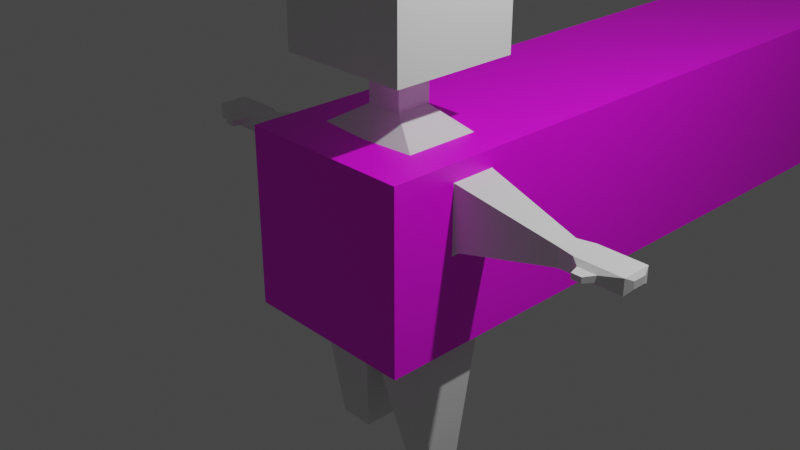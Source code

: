 # Source: ramp.blend  (saved by Blender 2.91.10; exported with 4.5.12 LTS)
import bpy
from mathutils import Matrix  # noqa: F401  (used for matrix-valued properties, if any)

bpy.ops.wm.read_factory_settings(use_empty=True)
scene = bpy.context.scene
scene.name = 'Scene'

# ---- collections
col_collection = bpy.data.collections.new('Collection'); scene.collection.children.link(col_collection)

# ---- images (referenced by path relative to the original .blend; pixels are not part of the script)
import os
ASSET_DIR = os.environ.get("B2B_ASSET_DIR", "")  # directory of the original .blend (textures are referenced by path, not embedded)
HERE = os.path.dirname(os.path.abspath(__file__))  # packed textures are extracted next to this script under _unpacked/

def load_image(name, relpath, width, height, colorspace="sRGB"):
    """Load a texture the original file referenced (path relative to the .blend, or extracted next to this script)."""
    p = next((c for c in (os.path.join(HERE, relpath), os.path.join(ASSET_DIR, relpath)) if relpath and os.path.exists(c)), "")
    if p:
        img = bpy.data.images.load(p, check_existing=True)
        img.name = name
    else:  # same state as the original file: an image datablock whose file is absent (Cycles renders it pink)
        img = bpy.data.images.new(name, width, height)
        img.source = "FILE"
        img.filepath = "//" + (relpath or name)
    img.colorspace_settings.name = colorspace
    return img
img_tileset_png = load_image('tileset.png', 'tileset.png', 1024, 1024, 'sRGB')

# ---- materials (node trees are filled in below, after node groups)
mat_ramp_mat = bpy.data.materials.new('ramp_mat')
mat_ramp_mat.use_transparent_shadow = False
mat_floor_mat = bpy.data.materials.new('floor_mat')
mat_floor_mat.use_transparent_shadow = False
mat_train_mat = bpy.data.materials.new('train_mat')
mat_train_mat.use_transparent_shadow = False

# ---- material node trees
mat_ramp_mat.use_nodes = True; mat_ramp_mat.node_tree.nodes.clear()
_N = mat_ramp_mat.node_tree.nodes; _L = mat_ramp_mat.node_tree.links
n0 = _N.new('ShaderNodeBsdfPrincipled'); n0.name = 'Principled BSDF'; n0.location = (10, 300)
n0.distribution = 'GGX'
n0.subsurface_method = 'BURLEY'
n0.inputs[3].default_value = 1.45
n0.inputs[27].default_value = (0.0, 0.0, 0.0, 1.0)
n0.inputs[28].default_value = 1.0
n1 = _N.new('ShaderNodeOutputMaterial'); n1.name = 'Material Output'; n1.location = (300, 300)
n2 = _N.new('ShaderNodeTexImage'); n2.name = 'Textura de imagem'; n2.location = (-280, 280)
n2.image = img_tileset_png
_L.new(n0.outputs[0], n1.inputs[0])
_L.new(n2.outputs[0], n0.inputs[0])
n1.is_active_output = True
mat_floor_mat.use_nodes = True; mat_floor_mat.node_tree.nodes.clear()
_N = mat_floor_mat.node_tree.nodes; _L = mat_floor_mat.node_tree.links
n0 = _N.new('ShaderNodeBsdfPrincipled'); n0.name = 'Principled BSDF'; n0.location = (10, 300)
n0.distribution = 'GGX'
n0.subsurface_method = 'BURLEY'
n0.inputs[3].default_value = 1.45
n0.inputs[27].default_value = (0.0, 0.0, 0.0, 1.0)
n0.inputs[28].default_value = 1.0
n1 = _N.new('ShaderNodeOutputMaterial'); n1.name = 'Material Output'; n1.location = (300, 300)
n2 = _N.new('ShaderNodeTexImage'); n2.name = 'Textura de imagem'; n2.location = (-280, 280)
n2.image = img_tileset_png
_L.new(n0.outputs[0], n1.inputs[0])
_L.new(n2.outputs[0], n0.inputs[0])
n1.is_active_output = True
mat_train_mat.use_nodes = True; mat_train_mat.node_tree.nodes.clear()
_N = mat_train_mat.node_tree.nodes; _L = mat_train_mat.node_tree.links
n0 = _N.new('ShaderNodeBsdfPrincipled'); n0.name = 'Principled BSDF'; n0.location = (10, 300)
n0.distribution = 'GGX'
n0.subsurface_method = 'BURLEY'
n0.inputs[3].default_value = 1.45
n0.inputs[27].default_value = (0.0, 0.0, 0.0, 1.0)
n0.inputs[28].default_value = 1.0
n1 = _N.new('ShaderNodeOutputMaterial'); n1.name = 'Material Output'; n1.location = (300, 300)
n2 = _N.new('ShaderNodeTexImage'); n2.name = 'Textura de imagem'; n2.location = (-280, 280)
n2.image = img_tileset_png
_L.new(n0.outputs[0], n1.inputs[0])
_L.new(n2.outputs[0], n0.inputs[0])
n1.is_active_output = True

# ---- world
world_world = bpy.data.worlds.new('World'); scene.world = world_world
world_world.use_nodes = True; world_world.node_tree.nodes.clear()
_N = world_world.node_tree.nodes; _L = world_world.node_tree.links
n0 = _N.new('ShaderNodeOutputWorld'); n0.name = 'World Output'; n0.location = (300, 300)
n1 = _N.new('ShaderNodeBackground'); n1.name = 'Background'; n1.location = (10, 300)
n1.inputs[0].default_value = (0.05088, 0.05088, 0.05088, 1.0)
_L.new(n1.outputs[0], n0.inputs[0])
n0.is_active_output = True
world_world.color = (0.05088, 0.05088, 0.05088)
world_world.use_sun_shadow = False
world_world.sun_shadow_jitter_overblur = 0.0

# ---- cameras
cam_camera = bpy.data.cameras.new('Camera')
cam_camera.clip_end = 100.0
cam_camera.ortho_scale = 7.314

# ---- lights
light_light = bpy.data.lights.new('Light', 'POINT')
light_light.transmission_factor = 0.0
light_light.energy = 1000.0
light_light.shadow_soft_size = 0.1
light_light.shadow_maximum_resolution = 0.006
light_light.use_absolute_resolution = True

# ---- meshes
me_cubo = bpy.data.meshes.new('Cubo')
me_cubo.from_pydata([(-0.5, -0.5, -0.5), (-0.5, -0.5, 0.5), (-0.5, 0.5, -0.5), (0.5, -0.5, -0.5), (0.5, -0.5, 0.5), (0.5, 0.5, -0.5)], [], [(0, 1, 2), (3, 5, 4), (3, 4, 1, 0), (2, 5, 3, 0), (2, 1, 4, 5)])
_uv = me_cubo.uv_layers.new(name='Mapa UV')
_uv.uv.foreach_set('vector', [0.125, 0.9375, 0.1875, 0.9375, 0.125, 1.0, 0.125, 0.9375, 0.125, 1.0, 0.1875, 0.9375, 0.375, 0.75, 0.625, 0.75, 0.625, 1.0, 0.375, 1.0, 0.0625, 0.9375, 0.125, 0.9375, 0.125, 1.0, 0.0625, 1.0, 0.0625, 0.9375, 0.0625, 1.0, 0.125, 1.0, 0.125, 0.9375])
me_cubo.materials.append(mat_ramp_mat)
me_cubo.use_remesh_fix_poles = True
me_cubo.use_remesh_preserve_attributes = False
me_cubo.use_mirror_vertex_groups = False
me_cubo.update()
me_cubo_001 = bpy.data.meshes.new('Cubo.001')
me_cubo_001.from_pydata([(-0.5, -0.5, -0.5), (-0.5, -0.5, 0.5), (-0.5, 0.5, -0.5), (-0.5, 0.5, 0.5), (0.5, -0.5, -0.5), (0.5, -0.5, 0.5), (0.5, 0.5, -0.5), (0.5, 0.5, 0.5)], [], [(0, 1, 3, 2), (2, 3, 7, 6), (6, 7, 5, 4), (4, 5, 1, 0), (2, 6, 4, 0), (7, 3, 1, 5)])
_uv = me_cubo_001.uv_layers.new(name='Mapa UV')
_uv.uv.foreach_set('vector', [0.0625, 0.9375, 0.0625, 1.0, 0.0, 1.0, 0.0, 0.9375, 0.0, 1.0, 0.0, 0.9375, 0.0625, 0.9375, 0.0625, 1.0, 0.0625, 1.0, 0.0, 1.0, 0.0, 0.9375, 0.0625, 0.9375, 0.0625, 1.0, 0.0, 1.0, 0.0, 0.9375, 0.0625, 0.9375, 0.0, 0.9375, 0.0625, 0.9375, 0.0625, 1.0, 0.0, 1.0, 0.0625, 1.0, 0.0, 1.0, 0.0, 0.9375, 0.0625, 0.9375])
me_cubo_001.materials.append(mat_floor_mat)
me_cubo_001.use_remesh_fix_poles = True
me_cubo_001.use_remesh_preserve_attributes = False
me_cubo_001.use_mirror_vertex_groups = False
me_cubo_001.update()
me_cubo_002 = bpy.data.meshes.new('Cubo.002')
me_cubo_002.from_pydata([(-1.0, -1.0, -1.0), (-1.0, -1.0, 1.0), (-1.0, 16.0, -1.0), (-1.0, 16.0, 1.0), (1.0, -1.0, -1.0), (1.0, -1.0, 1.0), (1.0, 16.0, -1.0), (1.0, 16.0, 1.0), (0.0, 16.0, -1.0), (0.0, 16.0, 1.0), (0.0, -1.0, -1.0), (0.0, -1.0, 1.0), (-1.0, 0.0, -1.0), (-1.0, 0.0, 1.0), (1.0, 0.0, -1.0), (1.0, 0.0, 1.0), (0.0, 0.0, 1.0), (0.0, 0.0, -1.0), (-1.0, -1.0, 0.0), (-1.0, 16.0, 0.0), (1.0, 16.0, 0.0), (1.0, -1.0, 0.0), (0.0, -1.0, 0.0), (1.0, 0.0, 0.0), (-1.0, 0.0, 0.0), (-1.0, 17.0, 0.0), (-1.0, 17.0, -1.0), (0.0, 17.0, -1.0), (0.0, 17.0, 1.0), (1.0, 17.0, 1.0), (1.0, 17.0, 0.0), (1.0, 17.0, -1.0), (-1.0, 17.0, 1.0), (0.0, 17.0, 0.0)], [], [(24, 13, 3, 19), (8, 2, 26, 27), (23, 15, 5, 21), (22, 11, 1, 18), (17, 14, 4, 10), (16, 13, 1, 11), (15, 16, 11, 5), (12, 17, 10, 0), (21, 5, 11, 22), (20, 6, 31, 30), (2, 8, 17, 12), (7, 9, 16, 15), (9, 3, 13, 16), (8, 6, 14, 17), (20, 7, 15, 23), (18, 1, 13, 24), (0, 18, 24, 12), (6, 20, 23, 14), (6, 8, 27, 31), (4, 21, 22, 10), (10, 22, 18, 0), (14, 23, 21, 4), (7, 20, 30, 29), (12, 24, 19, 2), (33, 28, 29, 30), (25, 32, 28, 33), (26, 25, 33, 27), (27, 33, 30, 31), (3, 9, 28, 32), (19, 3, 32, 25), (9, 7, 29, 28), (2, 19, 25, 26)])
_uv = me_cubo_002.uv_layers.new(name='Mapa UV')
_uv.uv.foreach_set('vector', [0.375, 0.875, 0.375, 0.9375, 0.3125, 0.9375, 0.3125, 0.875, 0.6124, 0.4069, 0.4133, 0.4069, 0.4133, 0.4069, 0.6124, 0.4069, 0.1875, 0.875, 0.1875, 0.9375, 0.125, 0.9375, 0.125, 0.875, 0.0625, 0.875, 0.0625, 0.9375, -3.725e-09, 0.9375, 0.0, 0.875, 0.8133, -0.3931, 1.012, -0.3931, 1.012, -0.194, 0.8133, -0.194, 0.6124, 0.2069, 0.6124, 0.406, 0.4133, 0.406, 0.4133, 0.2069, 0.8124, 0.006942, 0.8124, 0.206, 0.6133, 0.206, 0.6133, 0.006942, 0.01333, 0.006942, 0.2124, 0.006942, 0.2124, 0.206, 0.01333, 0.206, 0.125, 0.875, 0.125, 0.9375, 0.0625, 0.9375, 0.0625, 0.875, 0.375, 0.875, 0.375, 0.8125, 0.4375, 0.8125, 0.4375, 0.875, 0.4133, 0.4069, 0.6124, 0.4069, 0.6124, 0.606, 0.4133, 0.606, 0.4124, 0.406, 0.2133, 0.406, 0.2133, 0.2069, 0.4124, 0.2069, 0.4124, 0.206, 0.2133, 0.206, 0.2133, 0.006942, 0.4124, 0.006942, 0.6124, 0.006942, 0.6124, 0.206, 0.4133, 0.206, 0.4133, 0.006942, 0.375, 0.875, 0.375, 0.9375, 0.3125, 0.9375, 0.3125, 0.875, 0.4375, 0.875, 0.4375, 0.9375, 0.375, 0.9375, 0.375, 0.875, 0.4375, 0.8125, 0.4375, 0.875, 0.375, 0.875, 0.375, 0.8125, 0.375, 0.8125, 0.375, 0.875, 0.3125, 0.875, 0.3125, 0.8125, 0.6124, 0.206, 0.6124, 0.006942, 0.6124, 0.006942, 0.6124, 0.206, 0.125, 0.8125, 0.125, 0.875, 0.0625, 0.875, 0.0625, 0.8125, 0.0625, 0.8125, 0.0625, 0.875, 0.0, 0.875, 0.0, 0.8125, 0.1875, 0.8125, 0.1875, 0.875, 0.125, 0.875, 0.125, 0.8125, 0.375, 0.9375, 0.375, 0.875, 0.4375, 0.875, 0.4375, 0.9375, 0.375, 0.8125, 0.375, 0.875, 0.3125, 0.875, 0.3125, 0.8125, 0.0625, 0.75, 0.0625, 0.8125, 0.0, 0.8125, -3.725e-09, 0.75, 0.125, 0.75, 0.125, 0.8125, 0.0625, 0.8125, 0.0625, 0.75, 0.125, 0.6875, 0.125, 0.75, 0.0625, 0.75, 0.0625, 0.6875, 0.0625, 0.6875, 0.0625, 0.75, 1.49e-08, 0.75, -1.49e-08, 0.6875, 0.2133, 0.206, 0.4124, 0.206, 0.4124, 0.206, 0.2133, 0.206, 0.1875, 0.875, 0.1875, 0.9375, 0.125, 0.9375, 0.125, 0.875, 0.2133, 0.406, 0.4124, 0.406, 0.4124, 0.406, 0.2133, 0.406, 0.1875, 0.8125, 0.1875, 0.875, 0.125, 0.875, 0.125, 0.8125])
me_cubo_002.materials.append(mat_train_mat)
me_cubo_002.use_remesh_fix_poles = True
me_cubo_002.use_remesh_preserve_attributes = False
me_cubo_002.use_mirror_vertex_groups = False
me_cubo_002.update()
me_cubo_003 = bpy.data.meshes.new('Cubo.003')
me_cubo_003.from_pydata([(0.7118, -0.4736, -1.0), (0.6822, -0.4736, 0.9479), (0.7118, 0.4736, -1.0), (0.6822, 0.4736, 0.9479), (0.2059, 0.1993, 1.24), (0.2059, -0.1993, 1.24), (0.2059, 0.1993, 1.532), (0.2059, -0.1993, 1.532), (0.7529, 0.7288, 1.74), (0.7529, -0.7288, 1.74), (0.7529, 0.7288, 3.005), (0.7529, -0.7288, 3.005), (0.4794, 0.4641, 3.247), (0.4794, -0.4641, 3.247), (0.1238, 0.1198, 3.339), (0.1238, -0.1198, 3.339), (1.012, 0.2538, 0.7991), (1.012, 0.2538, 0.09283), (1.012, -0.2538, 0.09283), (1.012, -0.2538, 0.7991), (2.129, 0.1195, 0.5307), (2.129, 0.1195, 0.3233), (2.129, -0.1195, 0.3233), (2.129, -0.1195, 0.5307), (0.7021, -0.1914, -2.623), (0.7021, 0.1914, -2.623), (0.2979, -0.1914, -2.623), (0.2979, 0.1914, -2.623), (-0.1238, 0.1198, 3.339), (-0.1238, -0.1198, 3.339), (2.3, 0.1954, 0.514), (2.3, 0.1954, 0.34), (2.3, -0.1358, 0.34), (2.3, -0.1358, 0.514), (2.838, 0.1954, 0.514), (2.838, 0.1954, 0.34), (2.838, -0.1358, 0.34), (2.838, -0.1358, 0.514), (2.875, 0.1066, 0.4673), (2.875, 0.1066, 0.3867), (2.875, -0.04697, 0.3867), (2.875, -0.04697, 0.4673), (2.383, -0.1816, 0.4613), (2.383, -0.1816, 0.3927), (2.595, -0.1816, 0.4613), (2.595, -0.1816, 0.3927), (2.41, -0.2942, 0.4576), (2.41, -0.2942, 0.3964), (2.522, -0.2942, 0.4576), (2.522, -0.2942, 0.3964), (-0.7118, -0.4736, -1.0), (-0.6822, -0.4736, 0.9479), (-0.7118, 0.4736, -1.0), (-0.6822, 0.4736, 0.9479), (-0.2059, 0.1993, 1.24), (-0.2059, -0.1993, 1.24), (-0.2059, 0.1993, 1.532), (-0.2059, -0.1993, 1.532), (-0.7529, 0.7288, 1.74), (-0.7529, -0.7288, 1.74), (-0.7529, 0.7288, 3.005), (-0.7529, -0.7288, 3.005), (-0.4794, 0.4641, 3.247), (-0.4794, -0.4641, 3.247), (-0.1238, 0.1198, 3.339), (-0.1238, -0.1198, 3.339), (-1.012, 0.2538, 0.7991), (-1.012, 0.2538, 0.09283), (-1.012, -0.2538, 0.09283), (-1.012, -0.2538, 0.7991), (-2.129, 0.1195, 0.5307), (-2.129, 0.1195, 0.3233), (-2.129, -0.1195, 0.3233), (-2.129, -0.1195, 0.5307), (-0.7021, -0.1914, -2.623), (-0.7021, 0.1914, -2.623), (-0.2979, -0.1914, -2.623), (-0.2979, 0.1914, -2.623), (0.1238, 0.1198, 3.339), (0.1238, -0.1198, 3.339), (0.0, 0.4736, -1.0), (0.0, 0.4736, 1.0), (0.0, -0.4736, -1.0), (0.0, -0.4736, 1.0), (0.0, 0.1993, 1.24), (0.0, -0.1993, 1.24), (0.0, 0.1993, 1.532), (0.0, -0.1993, 1.532), (0.0, 0.7288, 1.74), (0.0, -0.7288, 1.74), (0.0, 0.7288, 3.005), (0.0, -0.7288, 3.005), (0.0, 0.4641, 3.247), (0.0, -0.4641, 3.247), (0.0, 0.1198, 3.339), (0.0, -0.1198, 3.339), (-2.3, 0.1954, 0.514), (-2.3, 0.1954, 0.34), (-2.3, -0.1358, 0.34), (-2.3, -0.1358, 0.514), (-2.838, 0.1954, 0.514), (-2.838, 0.1954, 0.34), (-2.838, -0.1358, 0.34), (-2.838, -0.1358, 0.514), (-2.875, 0.1066, 0.4673), (-2.875, 0.1066, 0.3867), (-2.875, -0.04697, 0.3867), (-2.875, -0.04697, 0.4673), (-2.383, -0.1816, 0.4613), (-2.383, -0.1816, 0.3927), (-2.595, -0.1816, 0.4613), (-2.595, -0.1816, 0.3927), (-2.41, -0.2942, 0.4576), (-2.41, -0.2942, 0.3964), (-2.522, -0.2942, 0.4576), (-2.522, -0.2942, 0.3964)], [], [(80, 81, 3, 2), (1, 0, 18, 19), (0, 82, 26, 24), (5, 4, 6, 7), (1, 3, 4, 5), (83, 1, 5, 85), (87, 7, 9, 89), (85, 5, 7, 87), (9, 8, 10, 11), (7, 6, 8, 9), (11, 10, 12, 13), (89, 9, 11, 91), (93, 13, 15, 95), (91, 11, 13, 93), (13, 12, 14, 15), (18, 22, 23, 19), (0, 2, 17, 18), (3, 1, 19, 16), (2, 3, 16, 17), (19, 23, 20, 16), (17, 21, 22, 18), (17, 16, 20, 21), (12, 92, 94, 14), (14, 94, 95, 15), (10, 90, 92, 12), (8, 88, 90, 10), (6, 86, 88, 8), (4, 84, 86, 6), (3, 81, 84, 4), (0, 1, 83, 82), (27, 25, 24, 26), (80, 2, 25, 27), (2, 0, 24, 25), (82, 80, 27, 26), (28, 29, 95, 94), (23, 22, 32, 33), (22, 21, 31, 32), (20, 23, 33, 30), (21, 20, 30, 31), (33, 32, 43, 42), (32, 31, 35, 36), (30, 33, 37, 34), (31, 30, 34, 35), (36, 35, 39, 40), (34, 37, 41, 38), (35, 34, 38, 39), (37, 36, 40, 41), (39, 38, 41, 40), (43, 45, 49, 47), (37, 33, 42, 44), (32, 36, 45, 43), (36, 37, 44, 45), (46, 47, 49, 48), (45, 44, 48, 49), (44, 42, 46, 48), (42, 43, 47, 46), (80, 52, 53, 81), (51, 69, 68, 50), (50, 74, 76, 82), (55, 57, 56, 54), (51, 55, 54, 53), (83, 85, 55, 51), (87, 89, 59, 57), (85, 87, 57, 55), (59, 61, 60, 58), (57, 59, 58, 56), (61, 63, 62, 60), (89, 91, 61, 59), (93, 95, 65, 63), (91, 93, 63, 61), (63, 65, 64, 62), (68, 69, 73, 72), (50, 68, 67, 52), (53, 66, 69, 51), (52, 67, 66, 53), (69, 66, 70, 73), (67, 68, 72, 71), (67, 71, 70, 66), (62, 64, 94, 92), (64, 65, 95, 94), (60, 62, 92, 90), (58, 60, 90, 88), (56, 58, 88, 86), (54, 56, 86, 84), (53, 54, 84, 81), (50, 82, 83, 51), (77, 76, 74, 75), (80, 77, 75, 52), (52, 75, 74, 50), (82, 76, 77, 80), (78, 94, 95, 79), (73, 99, 98, 72), (72, 98, 97, 71), (70, 96, 99, 73), (71, 97, 96, 70), (99, 108, 109, 98), (98, 102, 101, 97), (96, 100, 103, 99), (97, 101, 100, 96), (102, 106, 105, 101), (100, 104, 107, 103), (101, 105, 104, 100), (103, 107, 106, 102), (105, 106, 107, 104), (109, 113, 115, 111), (103, 110, 108, 99), (98, 109, 111, 102), (102, 111, 110, 103), (112, 114, 115, 113), (111, 115, 114, 110), (110, 114, 112, 108), (108, 112, 113, 109)])
_uv = me_cubo_003.uv_layers.new(name='Mapa UV')
_uv.uv.foreach_set('vector', [0.375, 0.375, 0.625, 0.375, 0.625, 0.5, 0.375, 0.5, 0.625, 0.75, 0.375, 0.75, 0.375, 0.75, 0.625, 0.75, 0.375, 0.75, 0.375, 0.875, 0.375, 0.875, 0.375, 0.75, 0.625, 0.75, 0.625, 0.5, 0.625, 0.5, 0.625, 0.75, 0.625, 0.75, 0.625, 0.5, 0.625, 0.5, 0.625, 0.75, 0.625, 0.875, 0.625, 0.75, 0.625, 0.75, 0.625, 0.875, 0.625, 0.875, 0.625, 0.75, 0.625, 0.75, 0.625, 0.875, 0.625, 0.875, 0.625, 0.75, 0.625, 0.75, 0.625, 0.875, 0.625, 0.75, 0.625, 0.5, 0.625, 0.5, 0.625, 0.75, 0.625, 0.75, 0.625, 0.5, 0.625, 0.5, 0.625, 0.75, 0.625, 0.75, 0.625, 0.5, 0.625, 0.5, 0.625, 0.75, 0.625, 0.875, 0.625, 0.75, 0.625, 0.75, 0.625, 0.875, 0.625, 0.875, 0.625, 0.75, 0.625, 0.75, 0.625, 0.875, 0.625, 0.875, 0.625, 0.75, 0.625, 0.75, 0.625, 0.875, 0.625, 0.75, 0.625, 0.5, 0.625, 0.5, 0.625, 0.75, 0.375, 0.75, 0.0, 0.0, 0.0, 0.0, 0.625, 0.75, 0.375, 0.75, 0.375, 0.5, 0.375, 0.5, 0.375, 0.75, 0.625, 0.5, 0.625, 0.75, 0.625, 0.75, 0.625, 0.5, 0.375, 0.5, 0.625, 0.5, 0.625, 0.5, 0.375, 0.5, 0.625, 0.75, 0.0, 0.0, 0.0, 0.0, 0.625, 0.5, 0.375, 0.5, 0.0, 0.0, 0.0, 0.0, 0.375, 0.75, 0.375, 0.5, 0.625, 0.5, 0.0, 0.0, 0.0, 0.0, 0.625, 0.5, 0.625, 0.375, 0.625, 0.375, 0.625, 0.5, 0.625, 0.5, 0.75, 0.5, 0.75, 0.75, 0.625, 0.75, 0.625, 0.5, 0.625, 0.375, 0.625, 0.375, 0.625, 0.5, 0.625, 0.5, 0.625, 0.375, 0.625, 0.375, 0.625, 0.5, 0.625, 0.5, 0.625, 0.375, 0.625, 0.375, 0.625, 0.5, 0.625, 0.5, 0.625, 0.375, 0.625, 0.375, 0.625, 0.5, 0.625, 0.5, 0.625, 0.375, 0.625, 0.375, 0.625, 0.5, 0.375, 0.75, 0.625, 0.75, 0.625, 0.875, 0.375, 0.875, 0.25, 0.5, 0.375, 0.5, 0.375, 0.75, 0.25, 0.75, 0.375, 0.375, 0.375, 0.5, 0.375, 0.5, 0.375, 0.375, 0.375, 0.5, 0.375, 0.75, 0.375, 0.75, 0.375, 0.5, 0.25, 0.75, 0.25, 0.5, 0.25, 0.5, 0.25, 0.75, 0.625, 0.5, 0.625, 0.75, 0.75, 0.75, 0.75, 0.5, 0.0, 0.0, 0.0, 0.0, 0.0, 0.0, 0.0, 0.0, 0.0, 0.0, 0.0, 0.0, 0.0, 0.0, 0.0, 0.0, 0.0, 0.0, 0.0, 0.0, 0.0, 0.0, 0.0, 0.0, 0.0, 0.0, 0.0, 0.0, 0.0, 0.0, 0.0, 0.0, 0.0, 0.0, 0.0, 0.0, 0.0, 0.0, 0.0, 0.0, 0.0, 0.0, 0.0, 0.0, 0.0, 0.0, 0.0, 0.0, 0.0, 0.0, 0.0, 0.0, 0.0, 0.0, 0.0, 0.0, 0.0, 0.0, 0.0, 0.0, 0.0, 0.0, 0.0, 0.0, 0.0, 0.0, 0.0, 0.0, 0.0, 0.0, 0.0, 0.0, 0.0, 0.0, 0.0, 0.0, 0.0, 0.0, 0.0, 0.0, 0.0, 0.0, 0.0, 0.0, 0.0, 0.0, 0.0, 0.0, 0.0, 0.0, 0.0, 0.0, 0.0, 0.0, 0.0, 0.0, 0.0, 0.0, 0.0, 0.0, 0.0, 0.0, 0.0, 0.0, 0.0, 0.0, 0.0, 0.0, 0.0, 0.0, 0.0, 0.0, 0.0, 0.0, 0.0, 0.0, 0.0, 0.0, 0.0, 0.0, 0.0, 0.0, 0.0, 0.0, 0.0, 0.0, 0.0, 0.0, 0.0, 0.0, 0.0, 0.0, 0.0, 0.0, 0.0, 0.0, 0.0, 0.0, 0.0, 0.0, 0.0, 0.0, 0.0, 0.0, 0.0, 0.0, 0.0, 0.0, 0.0, 0.0, 0.0, 0.0, 0.0, 0.0, 0.0, 0.0, 0.0, 0.0, 0.0, 0.0, 0.0, 0.0, 0.0, 0.0, 0.0, 0.0, 0.0, 0.0, 0.375, 0.375, 0.375, 0.5, 0.625, 0.5, 0.625, 0.375, 0.625, 0.75, 0.625, 0.75, 0.375, 0.75, 0.375, 0.75, 0.375, 0.75, 0.375, 0.75, 0.375, 0.875, 0.375, 0.875, 0.625, 0.75, 0.625, 0.75, 0.625, 0.5, 0.625, 0.5, 0.625, 0.75, 0.625, 0.75, 0.625, 0.5, 0.625, 0.5, 0.625, 0.875, 0.625, 0.875, 0.625, 0.75, 0.625, 0.75, 0.625, 0.875, 0.625, 0.875, 0.625, 0.75, 0.625, 0.75, 0.625, 0.875, 0.625, 0.875, 0.625, 0.75, 0.625, 0.75, 0.625, 0.75, 0.625, 0.75, 0.625, 0.5, 0.625, 0.5, 0.625, 0.75, 0.625, 0.75, 0.625, 0.5, 0.625, 0.5, 0.625, 0.75, 0.625, 0.75, 0.625, 0.5, 0.625, 0.5, 0.625, 0.875, 0.625, 0.875, 0.625, 0.75, 0.625, 0.75, 0.625, 0.875, 0.625, 0.875, 0.625, 0.75, 0.625, 0.75, 0.625, 0.875, 0.625, 0.875, 0.625, 0.75, 0.625, 0.75, 0.625, 0.75, 0.625, 0.75, 0.625, 0.5, 0.625, 0.5, 0.375, 0.75, 0.625, 0.75, 0.0, 0.0, 0.0, 0.0, 0.375, 0.75, 0.375, 0.75, 0.375, 0.5, 0.375, 0.5, 0.625, 0.5, 0.625, 0.5, 0.625, 0.75, 0.625, 0.75, 0.375, 0.5, 0.375, 0.5, 0.625, 0.5, 0.625, 0.5, 0.625, 0.75, 0.625, 0.5, 0.0, 0.0, 0.0, 0.0, 0.375, 0.5, 0.375, 0.75, 0.0, 0.0, 0.0, 0.0, 0.375, 0.5, 0.0, 0.0, 0.0, 0.0, 0.625, 0.5, 0.625, 0.5, 0.625, 0.5, 0.625, 0.375, 0.625, 0.375, 0.625, 0.5, 0.625, 0.75, 0.75, 0.75, 0.75, 0.5, 0.625, 0.5, 0.625, 0.5, 0.625, 0.375, 0.625, 0.375, 0.625, 0.5, 0.625, 0.5, 0.625, 0.375, 0.625, 0.375, 0.625, 0.5, 0.625, 0.5, 0.625, 0.375, 0.625, 0.375, 0.625, 0.5, 0.625, 0.5, 0.625, 0.375, 0.625, 0.375, 0.625, 0.5, 0.625, 0.5, 0.625, 0.375, 0.625, 0.375, 0.375, 0.75, 0.375, 0.875, 0.625, 0.875, 0.625, 0.75, 0.25, 0.5, 0.25, 0.75, 0.375, 0.75, 0.375, 0.5, 0.375, 0.375, 0.375, 0.375, 0.375, 0.5, 0.375, 0.5, 0.375, 0.5, 0.375, 0.5, 0.375, 0.75, 0.375, 0.75, 0.25, 0.75, 0.25, 0.75, 0.25, 0.5, 0.25, 0.5, 0.625, 0.5, 0.75, 0.5, 0.75, 0.75, 0.625, 0.75, 0.0, 0.0, 0.0, 0.0, 0.0, 0.0, 0.0, 0.0, 0.0, 0.0, 0.0, 0.0, 0.0, 0.0, 0.0, 0.0, 0.0, 0.0, 0.0, 0.0, 0.0, 0.0, 0.0, 0.0, 0.0, 0.0, 0.0, 0.0, 0.0, 0.0, 0.0, 0.0, 0.0, 0.0, 0.0, 0.0, 0.0, 0.0, 0.0, 0.0, 0.0, 0.0, 0.0, 0.0, 0.0, 0.0, 0.0, 0.0, 0.0, 0.0, 0.0, 0.0, 0.0, 0.0, 0.0, 0.0, 0.0, 0.0, 0.0, 0.0, 0.0, 0.0, 0.0, 0.0, 0.0, 0.0, 0.0, 0.0, 0.0, 0.0, 0.0, 0.0, 0.0, 0.0, 0.0, 0.0, 0.0, 0.0, 0.0, 0.0, 0.0, 0.0, 0.0, 0.0, 0.0, 0.0, 0.0, 0.0, 0.0, 0.0, 0.0, 0.0, 0.0, 0.0, 0.0, 0.0, 0.0, 0.0, 0.0, 0.0, 0.0, 0.0, 0.0, 0.0, 0.0, 0.0, 0.0, 0.0, 0.0, 0.0, 0.0, 0.0, 0.0, 0.0, 0.0, 0.0, 0.0, 0.0, 0.0, 0.0, 0.0, 0.0, 0.0, 0.0, 0.0, 0.0, 0.0, 0.0, 0.0, 0.0, 0.0, 0.0, 0.0, 0.0, 0.0, 0.0, 0.0, 0.0, 0.0, 0.0, 0.0, 0.0, 0.0, 0.0, 0.0, 0.0, 0.0, 0.0, 0.0, 0.0, 0.0, 0.0, 0.0, 0.0, 0.0, 0.0, 0.0, 0.0, 0.0, 0.0, 0.0, 0.0, 0.0, 0.0, 0.0, 0.0, 0.0, 0.0])
me_cubo_003.use_remesh_fix_poles = True
me_cubo_003.use_remesh_preserve_attributes = False
me_cubo_003.use_mirror_vertex_groups = False
me_cubo_003.update()
arm_armature_002 = bpy.data.armatures.new('Armature.002')  # bones are not reproduced

# ---- objects
ob_armature = bpy.data.objects.new('Armature', arm_armature_002)
ob_light = bpy.data.objects.new('Light', light_light)
ob_camera = bpy.data.objects.new('Camera', cam_camera)
ob_cubo = bpy.data.objects.new('Cubo', me_cubo)
ob_cubo_001 = bpy.data.objects.new('Cubo.001', me_cubo_001)
ob_cubo_002 = bpy.data.objects.new('Cubo.002', me_cubo_002)
ob_cubo_003 = bpy.data.objects.new('Cubo.003', me_cubo_003)

# ---- transforms, parenting, visibility, modifiers, constraints
ob_armature.location = (0.0, 0.0, 0.0)
ob_armature.lineart.crease_threshold = 0.0
ob_light.location = (4.076, 1.005, 5.904)
ob_light.rotation_euler = (0.6503, 0.05522, 1.866)
ob_light.lock_rotations_4d = False
ob_light.empty_display_type = 'ARROWS'
ob_light.color = (0.0, 0.0, 0.0, 0.0)
ob_light.lineart.crease_threshold = 0.0
ob_camera.location = (7.359, -6.926, 4.958)
ob_camera.rotation_euler = (1.109, 0.0, 0.8149)
ob_camera.lock_rotations_4d = False
ob_camera.empty_display_type = 'ARROWS'
ob_camera.color = (0.0, 0.0, 0.0, 0.0)
ob_camera.display_type = 'WIRE'
ob_camera.lineart.crease_threshold = 0.0
ob_cubo.location = (0.0, 0.0, 0.0)
ob_cubo.lineart.crease_threshold = 0.0
ob_cubo_001.location = (0.0, 0.0, 0.0)
ob_cubo_001.lineart.crease_threshold = 0.0
ob_cubo_002.location = (0.0, 0.0, 0.0)
ob_cubo_002.lineart.crease_threshold = 0.0
ob_cubo_003.parent = ob_armature
ob_cubo_003.location = (0.0, 0.0, 0.0)
ob_cubo_003.lineart.crease_threshold = 0.0
_vg = ob_cubo_003.vertex_groups.new(name='braco esq')
for _i, _w in zip([0, 1, 2, 3, 4, 5, 6, 7, 8, 9, 10, 11, 12, 13, 14, 15, 16, 17, 18, 19, 20, 21, 22, 23, 24, 25, 26, 27, 28, 29, 30, 31, 32, 33, 34, 35, 36, 37, 38, 39, 40, 41, 42, 43, 44, 45, 46, 47, 48, 49, 50, 51, 52, 53, 54, 55, 56, 57, 58, 59, 60, 61, 62, 63, 64, 65, 66, 67, 68, 69, 70, 71, 72, 73, 74, 75, 76, 77, 78, 79, 80, 81, 82, 83, 84, 85, 86, 87, 88, 89, 90, 91, 92, 93, 94, 95, 96, 97, 98, 99, 100, 101, 102, 103, 104, 105, 106, 107, 108, 109, 110, 111, 112, 113, 114, 115], [0.0, 5.078e-08, 0.0, 9.341e-07, 0.0, 0.0, 0.0, 0.0, 2.443e-05, 0.0, 1.168e-11, 5.969e-25, 2.903e-08, 2.638e-16, 5.569e-06, 9.515e-08, 2.603e-08, 4.924e-17, 3.041e-19, 9.37e-07, 0.4787, 0.3299, 0.3706, 0.4371, 0.0, 0.0, 0.0, 0.0, 0.0, 0.0, 0.4865, 0.4381, 0.3169, 0.3761, 0.4737, 0.4815, 0.352, 0.3493, 0.4662, 0.4274, 0.3553, 0.3295, 0.2809, 0.3441, 0.3961, 0.3198, 0.336, 0.3379, 0.2826, 0.2796, 0.0, 2.47e-10, 0.0, 9.304e-07, 0.0, 0.0, 0.0, 0.0, 6.899e-07, 0.0, 6.115e-08, 3.967e-05, 1.702e-09, 4.748e-09, 6.355e-06, 1.839e-07, 7.63e-12, 4.769e-12, 9.416e-15, 1.006e-20, 4.716e-07, 3.769e-06, 4.374e-09, 1.069e-15, 0.0, 0.0, 0.0, 0.0, 0.0, 0.0, 0.0, 0.0, 0.0, 0.0, 0.0, 0.0, 0.0, 0.0, 0.0, 0.0, 3.146e-09, 0.0, 2.741e-05, 0.0, 6.123e-06, 0.0, 3.041e-06, 5.822e-05, 2.788e-12, 0.0, 3.157e-15, 3.294e-06, 6.038e-10, 2.047e-15, 9.494e-11, 6.384e-13, 4.622e-13, 0.0, 1.847e-28, 2.144e-15, 2.497e-20, 3.822e-15, 5.898e-13, 9e-12, 1.85e-14, 1.794e-11]): _vg.add([_i], _w, 'REPLACE')
_vg = ob_cubo_003.vertex_groups.new(name='braco dir')
for _i, _w in zip([0, 1, 2, 3, 4, 5, 6, 7, 8, 9, 10, 11, 12, 13, 14, 15, 16, 17, 18, 19, 20, 21, 22, 23, 24, 25, 26, 27, 28, 29, 30, 31, 32, 33, 34, 35, 36, 37, 38, 39, 40, 41, 42, 43, 44, 45, 46, 47, 48, 49, 50, 51, 52, 53, 54, 55, 56, 57, 58, 59, 60, 61, 62, 63, 64, 65, 66, 67, 68, 69, 70, 71, 72, 73, 74, 75, 76, 77, 78, 79, 80, 81, 82, 83, 84, 85, 86, 87, 88, 89, 90, 91, 92, 93, 94, 95, 96, 97, 98, 99, 100, 101, 102, 103, 104, 105, 106, 107, 108, 109, 110, 111, 112, 113, 114, 115], [0.0, 2.736e-06, 0.0, 9.291e-15, 1.033e-22, 2.263e-09, 0.0, 9.958e-12, 1.359e-31, 1.442e-08, 2.929e-09, 0.0001086, 9.236e-10, 0.0002031, 6.984e-09, 4.69e-06, 0.0, 0.0, 0.0, 0.0, 0.0, 0.0, 0.0, 0.0, 0.0, 0.0, 0.0, 0.0, 1.3e-06, 1.893e-07, 0.0, 0.0, 0.0, 0.0, 0.0, 0.0, 0.0, 0.0, 0.0, 0.0, 0.0, 0.0, 0.0, 0.0, 0.0, 0.0, 0.0, 0.0, 0.0, 0.0, 0.0, 3.265e-11, 0.0, 6.427e-15, 1.944e-24, 1.283e-09, 1.806e-24, 8.219e-11, 1.568e-13, 1.734e-07, 2.583e-13, 8.219e-08, 6.303e-07, 1.49e-06, 1.191e-06, 1.906e-07, 0.0, 0.0, 0.0, 0.0, 0.4892, 0.4984, 0.4508, 0.5, 0.0, 0.0, 0.0, 0.0, 4.966e-09, 4.699e-06, 0.0, 0.0, 0.0, 9.107e-11, 1.17e-24, 2.42e-10, 3.497e-23, 1.662e-06, 1.613e-24, 2.298e-15, 1.657e-09, 1.317e-06, 6.836e-07, 6.707e-05, 4.574e-07, 2.345e-05, 0.5, 0.4959, 0.4979, 0.5, 0.5, 0.4904, 0.4891, 0.4989, 0.4958, 0.5, 0.4998, 0.4983, 0.5, 0.5, 0.5, 0.5, 0.4998, 0.4977, 0.4996, 0.4979]): _vg.add([_i], _w, 'REPLACE')
_vg = ob_cubo_003.vertex_groups.new(name='perna esq')
for _i, _w in zip([0, 1, 2, 3, 4, 5, 6, 7, 8, 9, 10, 11, 12, 13, 14, 15, 16, 17, 18, 19, 20, 21, 22, 23, 24, 25, 26, 27, 28, 29, 30, 31, 32, 33, 34, 35, 36, 37, 38, 39, 40, 41, 42, 43, 44, 45, 46, 47, 48, 49, 50, 51, 52, 53, 54, 55, 56, 57, 58, 59, 60, 61, 62, 63, 64, 65, 66, 67, 68, 69, 70, 71, 72, 73, 74, 75, 76, 77, 78, 79, 80, 81, 82, 83, 84, 85, 86, 87, 88, 89, 90, 91, 92, 93, 94, 95, 96, 97, 98, 99, 100, 101, 102, 103, 104, 105, 106, 107, 108, 109, 110, 111, 112, 113, 114, 115], [0.0, 0.0, 4.379e-34, 0.0, 1.139e-22, 6.534e-25, 2.458e-15, 4.352e-26, 1.392e-09, 2.617e-11, 9.707e-15, 1.876e-12, 0.001239, 2.423e-09, 5.893e-07, 7.131e-10, 0.0, 4.857e-21, 0.0, 0.0, 0.0, 0.0, 0.0, 0.0, 4.16e-23, 2.315e-22, 2.9e-29, 7.684e-21, 3.575e-06, 1.901e-07, 0.0, 0.0, 0.0, 0.0, 0.0, 0.0, 0.0, 0.0, 0.0, 0.0, 0.0, 0.0, 0.0, 0.0, 0.0, 0.0, 0.0, 0.0, 0.0, 0.0, 2.134e-15, 0.0, 1.657e-13, 0.0, 3.782e-10, 2.134e-19, 3.442e-11, 4.055e-15, 4.986e-06, 6.074e-11, 0.003059, 1.041e-06, 0.001905, 2.922e-07, 3.198e-06, 6.636e-08, 0.0, 2.737e-06, 9.412e-08, 0.0, 0.0, 0.0, 0.0, 0.0, 3.12e-21, 5.83e-22, 6.239e-29, 0.0, 6.023e-07, 2.791e-09, 4.311e-22, 6.213e-10, 2.415e-37, 1.76e-19, 3.513e-11, 1.238e-19, 2.973e-13, 2.559e-21, 0.0, 7.109e-13, 0.001962, 2.948e-07, 0.001987, 7.403e-11, 8.94e-07, 7.441e-09, 0.0, 0.0, 0.0, 0.0, 0.0, 0.0, 0.0, 0.0, 0.0, 0.0, 0.0, 0.0, 0.0, 0.0, 0.0, 0.0, 0.0, 0.0, 0.0, 0.0]): _vg.add([_i], _w, 'REPLACE')
_vg = ob_cubo_003.vertex_groups.new(name='perna dir')
for _i, _w in zip([0, 1, 2, 3, 4, 5, 6, 7, 8, 9, 10, 11, 12, 13, 14, 15, 16, 17, 18, 19, 20, 21, 22, 23, 24, 25, 26, 27, 28, 29, 30, 31, 32, 33, 34, 35, 36, 37, 38, 39, 40, 41, 42, 43, 44, 45, 46, 47, 48, 49, 50, 51, 52, 53, 54, 55, 56, 57, 58, 59, 60, 62, 63, 64, 65, 66, 67, 68, 69, 70, 71, 72, 73, 74, 75, 76, 77, 78, 79, 80, 81, 82, 83, 84, 85, 86, 87, 88, 89, 90, 91, 92, 93, 94, 95, 96, 97, 98, 99, 108, 109, 112, 113], [0.0, 0.0, 0.0, 0.0, 0.0, 0.0, 0.0, 0.0, 0.0, 0.0, 0.0, 0.0, 0.0, 0.0, 0.0, 0.0, 0.0, 0.0, 0.0, 0.0, 0.0, 0.0, 0.0, 0.0, 0.0, 0.0, 0.0, 0.0, 0.0, 0.0, 0.0, 0.0, 0.0, 0.0, 0.0, 0.0, 0.0, 0.0, 0.0, 0.0, 0.0, 0.0, 0.0, 0.0, 0.0, 0.0, 0.0, 0.0, 0.0, 0.0, 0.0, 0.0, 0.0, 0.0, 0.0, 0.0, 0.0, 0.0, 0.0, 0.0, 0.0, 0.0, 0.0, 0.0, 0.0, 0.0, 0.0, 0.0, 0.0, 0.0, 0.0, 0.0, 0.0, 0.0, 0.0, 0.0, 0.0, 0.0, 0.0, 0.0, 0.0, 0.0, 0.0, 0.0, 0.0, 0.0, 0.0, 0.0, 0.0, 0.0, 0.0, 0.0, 0.0, 0.0, 0.0, 0.0, 0.0, 0.0, 0.0, 0.0, 0.0, 0.0, 0.0]): _vg.add([_i], _w, 'REPLACE')
_vg = ob_cubo_003.vertex_groups.new(name='Bone.001')
for _i, _w in zip([0, 1, 2, 3, 4, 5, 6, 7, 8, 9, 10, 11, 12, 13, 14, 15, 16, 17, 18, 19, 20, 21, 22, 23, 24, 25, 28, 29, 30, 31, 32, 33, 34, 35, 36, 37, 38, 39, 40, 41, 42, 43, 44, 45, 46, 47, 48, 49, 50, 51, 52, 53, 54, 55, 56, 57, 58, 59, 60, 61, 62, 63, 64, 65, 68, 69, 78, 79, 80, 81, 83, 84, 85, 86, 87, 88, 89, 90, 91, 92, 93, 94, 95, 103, 107], [6.176e-11, 1.486e-18, 2.293e-21, 1.61e-10, 1.172e-05, 1.436e-10, 4.293e-32, 0.0, 3.231e-09, 2.87e-25, 1.604e-09, 5.733e-13, 8.391e-10, 1.855e-06, 0.0, 4.068e-12, 0.9208, 0.1001, 0.1, 0.9879, 0.996, 0.3238, 0.9984, 0.9013, 0.0, 0.0, 0.0, 1.401e-45, 0.9999, 0.1894, 0.2649, 0.9999, 1.0, 1.0, 1.0, 1.0, 1.0, 1.0, 1.0, 1.0, 1.0, 0.897, 1.0, 1.0, 1.0, 1.0, 1.0, 1.0, 0.0, 1.028e-09, 0.0, 3.799e-06, 2.712e-05, 3.896e-10, 1.096e-26, 0.0, 9.471e-18, 2.986e-13, 0.0, 7.032e-26, 2.015e-24, 1.33e-39, 0.0, 0.0, 0.0, 0.0, 0.0, 8.58e-10, 0.0, 0.0001302, 6.83e-15, 1.624e-05, 0.0, 0.0, 4.556e-33, 5.047e-06, 1.353e-05, 1.634e-12, 4.723e-26, 1.705e-41, 0.0, 1.03e-24, 4.19e-15, 0.0, 0.0]): _vg.add([_i], _w, 'REPLACE')
_vg = ob_cubo_003.vertex_groups.new(name='Bone.002')
for _i, _w in zip([0, 1, 2, 3, 4, 5, 6, 7, 8, 9, 10, 11, 12, 13, 14, 15, 16, 17, 18, 19, 24, 25, 26, 27, 28, 29, 50, 51, 52, 53, 54, 55, 56, 57, 58, 59, 60, 61, 62, 63, 64, 65, 66, 67, 68, 69, 70, 71, 72, 73, 78, 79, 80, 81, 83, 84, 85, 86, 87, 88, 89, 90, 91, 92, 93, 94, 95, 96, 97, 98, 99, 100, 101, 102, 103, 104, 105, 106, 107, 108, 109, 110, 111, 112, 113, 114, 115], [0.0, 1.55e-09, 0.0, 1.331e-12, 2.717e-06, 0.0, 1.237e-12, 1.36e-06, 2.437e-06, 2.005e-10, 6.461e-15, 5.477e-14, 5.098e-10, 5.533e-11, 1.575e-10, 4.579e-12, 0.0, 0.0, 0.0, 0.0, 0.0, 0.0, 0.0, 0.0, 6.534e-18, 1.924e-12, 2.254e-10, 5.603e-21, 8.264e-27, 5.746e-17, 0.0, 0.0, 7.351e-17, 1.806e-07, 9.047e-08, 8.425e-06, 1.063e-05, 1.708e-10, 5.521e-11, 2.407e-06, 6.575e-18, 1.924e-12, 0.9941, 0.2, 0.2, 0.9712, 0.9997, 0.9979, 0.9984, 0.9996, 6.089e-10, 1.108e-10, 0.0, 0.0002312, 8.935e-05, 3.697e-09, 2.049e-07, 1.996e-06, 1.994e-06, 2.088e-09, 2.048e-09, 0.0, 8.46e-05, 2.639e-12, 2.671e-10, 9.791e-14, 3.733e-17, 0.9999, 0.9998, 0.9998, 0.9999, 1.0, 1.0, 1.0, 1.0, 1.0, 1.0, 1.0, 1.0, 1.0, 0.9999, 1.0, 1.0, 1.0, 1.0, 1.0, 1.0]): _vg.add([_i], _w, 'REPLACE')
_vg = ob_cubo_003.vertex_groups.new(name='Bone.003')
for _i, _w in zip([0, 1, 2, 16, 17, 18, 19, 24, 25, 26, 27, 50, 52, 53, 75, 76, 77, 80, 81, 82, 83], [0.868, 0.0, 0.8628, 0.0, 3.182e-06, 3.537e-10, 0.0, 0.9971, 0.998, 0.9912, 0.99, 1.275e-09, 0.007136, 0.0, 0.0, 0.0, 0.0, 0.4926, 0.0, 0.4929, 0.0]): _vg.add([_i], _w, 'REPLACE')
_vg = ob_cubo_003.vertex_groups.new(name='Bone.004')
for _i, _w in zip([0, 2, 3, 6, 7, 8, 11, 13, 16, 17, 25, 29, 50, 51, 52, 53, 56, 60, 61, 62, 63, 65, 66, 67, 68, 69, 74, 75, 76, 77, 80, 81, 82, 83, 86, 91, 93], [7.308e-06, 4.131e-07, 0.0, 0.0, 0.0, 0.0, 0.0, 0.0, 0.0, 0.0, 0.0, 0.0, 0.868, 0.0, 0.8628, 0.0, 0.0, 0.0, 0.0, 0.0, 0.0, 0.0, 0.0, 1.111e-06, 5.594e-05, 0.0, 0.9971, 0.998, 0.9912, 0.99, 0.4926, 0.0, 0.4929, 0.0, 0.0, 0.0, 0.0]): _vg.add([_i], _w, 'REPLACE')
_m = ob_cubo_003.modifiers.new('Armature', 'ARMATURE')
_m = ob_cubo_003.modifiers.new('Armature.001', 'ARMATURE')
_m.object = ob_armature

# ---- collection membership
scene.collection.objects.link(ob_armature)
col_collection.objects.link(ob_light)
col_collection.objects.link(ob_camera)
col_collection.objects.link(ob_cubo)
col_collection.objects.link(ob_cubo_001)
col_collection.objects.link(ob_cubo_002)
col_collection.objects.link(ob_cubo_003)

# ---- scene / render settings (as saved in the file)
scene.camera = ob_camera
scene.frame_start = 1; scene.frame_end = 250; scene.frame_set(1)
scene.render.engine = 'BLENDER_EEVEE_NEXT'
scene.cycles.use_denoising = False
scene.cycles.samples = 128
scene.cycles.sampling_pattern = 'TABULATED_SOBOL'
scene.cycles.use_adaptive_sampling = False
scene.cycles.use_light_tree = False
scene.view_settings.view_transform = 'Filmic'
bpy.context.view_layer.update()

